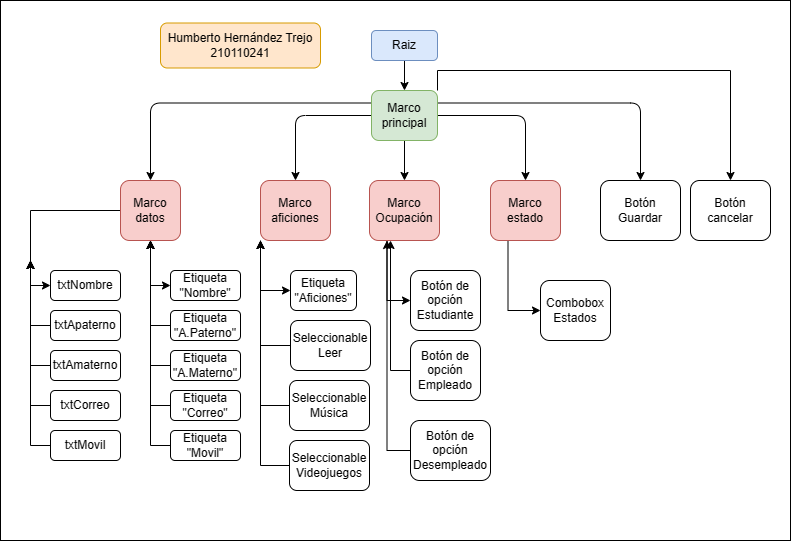

The diagram above was exported from draw.io. Its source (the exported page's mxGraphModel, read from the mxfile embedded in the PNG):
<mxGraphModel dx="1004" dy="573" grid="1" gridSize="10" guides="1" tooltips="1" connect="1" arrows="1" fold="1" page="1" pageScale="1" pageWidth="827" pageHeight="1169" math="0" shadow="0">
  <root>
    <mxCell id="0" />
    <mxCell id="1" parent="0" />
    <mxCell id="-sKLQ9eNB7MWeIRMiedG-49" value="" style="rounded=0;whiteSpace=wrap;html=1;" vertex="1" parent="1">
      <mxGeometry x="10" y="20" width="790" height="540" as="geometry" />
    </mxCell>
    <mxCell id="ebN7SnPzo4WbuUQpiv5Z-3" style="edgeStyle=orthogonalEdgeStyle;rounded=1;orthogonalLoop=1;jettySize=auto;html=1;exitX=0.5;exitY=1;exitDx=0;exitDy=0;entryX=0.5;entryY=0;entryDx=0;entryDy=0;" parent="1" source="ebN7SnPzo4WbuUQpiv5Z-1" target="ebN7SnPzo4WbuUQpiv5Z-2" edge="1">
      <mxGeometry relative="1" as="geometry" />
    </mxCell>
    <mxCell id="ebN7SnPzo4WbuUQpiv5Z-1" value="Raiz" style="rounded=1;whiteSpace=wrap;html=1;fillColor=#dae8fc;strokeColor=#6c8ebf;" parent="1" vertex="1">
      <mxGeometry x="381" y="50" width="66" height="30" as="geometry" />
    </mxCell>
    <mxCell id="ebN7SnPzo4WbuUQpiv5Z-6" style="edgeStyle=orthogonalEdgeStyle;rounded=1;orthogonalLoop=1;jettySize=auto;html=1;exitX=0.5;exitY=1;exitDx=0;exitDy=0;entryX=0.5;entryY=0;entryDx=0;entryDy=0;" parent="1" source="ebN7SnPzo4WbuUQpiv5Z-2" target="ebN7SnPzo4WbuUQpiv5Z-9" edge="1">
      <mxGeometry relative="1" as="geometry">
        <mxPoint x="414" y="170" as="targetPoint" />
      </mxGeometry>
    </mxCell>
    <mxCell id="ebN7SnPzo4WbuUQpiv5Z-10" style="edgeStyle=orthogonalEdgeStyle;rounded=1;orthogonalLoop=1;jettySize=auto;html=1;exitX=1;exitY=0.5;exitDx=0;exitDy=0;entryX=0.5;entryY=0;entryDx=0;entryDy=0;" parent="1" source="ebN7SnPzo4WbuUQpiv5Z-2" target="ebN7SnPzo4WbuUQpiv5Z-4" edge="1">
      <mxGeometry relative="1" as="geometry" />
    </mxCell>
    <mxCell id="ebN7SnPzo4WbuUQpiv5Z-11" style="edgeStyle=orthogonalEdgeStyle;rounded=1;orthogonalLoop=1;jettySize=auto;html=1;exitX=1;exitY=0.25;exitDx=0;exitDy=0;entryX=0.5;entryY=0;entryDx=0;entryDy=0;" parent="1" source="ebN7SnPzo4WbuUQpiv5Z-2" target="ebN7SnPzo4WbuUQpiv5Z-5" edge="1">
      <mxGeometry relative="1" as="geometry" />
    </mxCell>
    <mxCell id="ebN7SnPzo4WbuUQpiv5Z-12" style="edgeStyle=orthogonalEdgeStyle;rounded=1;orthogonalLoop=1;jettySize=auto;html=1;exitX=0;exitY=0.5;exitDx=0;exitDy=0;entryX=0.5;entryY=0;entryDx=0;entryDy=0;" parent="1" source="ebN7SnPzo4WbuUQpiv5Z-2" target="ebN7SnPzo4WbuUQpiv5Z-7" edge="1">
      <mxGeometry relative="1" as="geometry" />
    </mxCell>
    <mxCell id="ebN7SnPzo4WbuUQpiv5Z-13" style="edgeStyle=orthogonalEdgeStyle;rounded=1;orthogonalLoop=1;jettySize=auto;html=1;exitX=0;exitY=0.25;exitDx=0;exitDy=0;entryX=0.5;entryY=0;entryDx=0;entryDy=0;" parent="1" source="ebN7SnPzo4WbuUQpiv5Z-2" target="ebN7SnPzo4WbuUQpiv5Z-8" edge="1">
      <mxGeometry relative="1" as="geometry" />
    </mxCell>
    <mxCell id="-sKLQ9eNB7MWeIRMiedG-2" style="edgeStyle=orthogonalEdgeStyle;rounded=0;orthogonalLoop=1;jettySize=auto;html=1;exitX=1;exitY=0;exitDx=0;exitDy=0;entryX=0.5;entryY=0;entryDx=0;entryDy=0;" edge="1" parent="1" source="ebN7SnPzo4WbuUQpiv5Z-2" target="-sKLQ9eNB7MWeIRMiedG-1">
      <mxGeometry relative="1" as="geometry" />
    </mxCell>
    <mxCell id="ebN7SnPzo4WbuUQpiv5Z-2" value="Marco principal" style="rounded=1;whiteSpace=wrap;html=1;fillColor=#d5e8d4;strokeColor=#82b366;" parent="1" vertex="1">
      <mxGeometry x="381" y="110" width="66" height="50" as="geometry" />
    </mxCell>
    <mxCell id="-sKLQ9eNB7MWeIRMiedG-47" style="edgeStyle=orthogonalEdgeStyle;rounded=0;orthogonalLoop=1;jettySize=auto;html=1;exitX=0.25;exitY=1;exitDx=0;exitDy=0;entryX=0;entryY=0.5;entryDx=0;entryDy=0;" edge="1" parent="1" source="ebN7SnPzo4WbuUQpiv5Z-4" target="-sKLQ9eNB7MWeIRMiedG-46">
      <mxGeometry relative="1" as="geometry" />
    </mxCell>
    <mxCell id="ebN7SnPzo4WbuUQpiv5Z-4" value="Marco estado" style="rounded=1;whiteSpace=wrap;html=1;fillColor=#f8cecc;strokeColor=#b85450;" parent="1" vertex="1">
      <mxGeometry x="500" y="200" width="70" height="60" as="geometry" />
    </mxCell>
    <mxCell id="ebN7SnPzo4WbuUQpiv5Z-5" value="Botón Guardar" style="rounded=1;whiteSpace=wrap;html=1;" parent="1" vertex="1">
      <mxGeometry x="610" y="200" width="80" height="60" as="geometry" />
    </mxCell>
    <mxCell id="-sKLQ9eNB7MWeIRMiedG-35" style="edgeStyle=orthogonalEdgeStyle;rounded=0;orthogonalLoop=1;jettySize=auto;html=1;exitX=0;exitY=1;exitDx=0;exitDy=0;entryX=0;entryY=0.5;entryDx=0;entryDy=0;" edge="1" parent="1" source="ebN7SnPzo4WbuUQpiv5Z-7" target="-sKLQ9eNB7MWeIRMiedG-29">
      <mxGeometry relative="1" as="geometry" />
    </mxCell>
    <mxCell id="ebN7SnPzo4WbuUQpiv5Z-7" value="Marco aficiones" style="rounded=1;whiteSpace=wrap;html=1;fillColor=#f8cecc;strokeColor=#b85450;" parent="1" vertex="1">
      <mxGeometry x="270" y="200" width="70" height="60" as="geometry" />
    </mxCell>
    <mxCell id="-sKLQ9eNB7MWeIRMiedG-16" style="edgeStyle=orthogonalEdgeStyle;rounded=0;orthogonalLoop=1;jettySize=auto;html=1;exitX=0;exitY=0.5;exitDx=0;exitDy=0;entryX=0;entryY=0.5;entryDx=0;entryDy=0;" edge="1" parent="1" source="ebN7SnPzo4WbuUQpiv5Z-8" target="-sKLQ9eNB7MWeIRMiedG-3">
      <mxGeometry relative="1" as="geometry" />
    </mxCell>
    <mxCell id="-sKLQ9eNB7MWeIRMiedG-23" style="edgeStyle=orthogonalEdgeStyle;rounded=0;orthogonalLoop=1;jettySize=auto;html=1;exitX=0.5;exitY=1;exitDx=0;exitDy=0;entryX=0;entryY=0.5;entryDx=0;entryDy=0;" edge="1" parent="1" source="ebN7SnPzo4WbuUQpiv5Z-8" target="-sKLQ9eNB7MWeIRMiedG-15">
      <mxGeometry relative="1" as="geometry" />
    </mxCell>
    <mxCell id="ebN7SnPzo4WbuUQpiv5Z-8" value="Marco datos" style="rounded=1;whiteSpace=wrap;html=1;fillColor=#f8cecc;strokeColor=#b85450;" parent="1" vertex="1">
      <mxGeometry x="130" y="200" width="60" height="60" as="geometry" />
    </mxCell>
    <mxCell id="-sKLQ9eNB7MWeIRMiedG-43" style="edgeStyle=orthogonalEdgeStyle;rounded=0;orthogonalLoop=1;jettySize=auto;html=1;exitX=0.25;exitY=1;exitDx=0;exitDy=0;entryX=0;entryY=0.5;entryDx=0;entryDy=0;" edge="1" parent="1" source="ebN7SnPzo4WbuUQpiv5Z-9" target="-sKLQ9eNB7MWeIRMiedG-39">
      <mxGeometry relative="1" as="geometry" />
    </mxCell>
    <mxCell id="ebN7SnPzo4WbuUQpiv5Z-9" value="Marco Ocupación" style="rounded=1;whiteSpace=wrap;html=1;fillColor=#f8cecc;strokeColor=#b85450;" parent="1" vertex="1">
      <mxGeometry x="379" y="200" width="70" height="60" as="geometry" />
    </mxCell>
    <mxCell id="ebN7SnPzo4WbuUQpiv5Z-14" value="Humberto Hernández Trejo&lt;br&gt;210110241" style="rounded=1;whiteSpace=wrap;html=1;fillColor=#ffe6cc;strokeColor=#d79b00;" parent="1" vertex="1">
      <mxGeometry x="170" y="42.5" width="160" height="45" as="geometry" />
    </mxCell>
    <mxCell id="-sKLQ9eNB7MWeIRMiedG-1" value="Botón cancelar" style="rounded=1;whiteSpace=wrap;html=1;" vertex="1" parent="1">
      <mxGeometry x="700" y="200" width="80" height="60" as="geometry" />
    </mxCell>
    <mxCell id="-sKLQ9eNB7MWeIRMiedG-3" value="txtNombre" style="rounded=1;whiteSpace=wrap;html=1;" vertex="1" parent="1">
      <mxGeometry x="60" y="290" width="70" height="30" as="geometry" />
    </mxCell>
    <mxCell id="-sKLQ9eNB7MWeIRMiedG-11" style="edgeStyle=orthogonalEdgeStyle;rounded=0;orthogonalLoop=1;jettySize=auto;html=1;exitX=0;exitY=0.5;exitDx=0;exitDy=0;" edge="1" parent="1" source="-sKLQ9eNB7MWeIRMiedG-4">
      <mxGeometry relative="1" as="geometry">
        <mxPoint x="40" y="280" as="targetPoint" />
      </mxGeometry>
    </mxCell>
    <mxCell id="-sKLQ9eNB7MWeIRMiedG-4" value="txtApaterno" style="rounded=1;whiteSpace=wrap;html=1;" vertex="1" parent="1">
      <mxGeometry x="60" y="330" width="70" height="30" as="geometry" />
    </mxCell>
    <mxCell id="-sKLQ9eNB7MWeIRMiedG-12" style="edgeStyle=orthogonalEdgeStyle;rounded=0;orthogonalLoop=1;jettySize=auto;html=1;exitX=0;exitY=0.5;exitDx=0;exitDy=0;" edge="1" parent="1" source="-sKLQ9eNB7MWeIRMiedG-6">
      <mxGeometry relative="1" as="geometry">
        <mxPoint x="40" y="280" as="targetPoint" />
      </mxGeometry>
    </mxCell>
    <mxCell id="-sKLQ9eNB7MWeIRMiedG-6" value="txtAmaterno" style="rounded=1;whiteSpace=wrap;html=1;" vertex="1" parent="1">
      <mxGeometry x="60" y="370" width="70" height="30" as="geometry" />
    </mxCell>
    <mxCell id="-sKLQ9eNB7MWeIRMiedG-13" style="edgeStyle=orthogonalEdgeStyle;rounded=0;orthogonalLoop=1;jettySize=auto;html=1;exitX=0;exitY=0.5;exitDx=0;exitDy=0;" edge="1" parent="1" source="-sKLQ9eNB7MWeIRMiedG-7">
      <mxGeometry relative="1" as="geometry">
        <mxPoint x="40" y="280" as="targetPoint" />
      </mxGeometry>
    </mxCell>
    <mxCell id="-sKLQ9eNB7MWeIRMiedG-7" value="txtCorreo" style="rounded=1;whiteSpace=wrap;html=1;" vertex="1" parent="1">
      <mxGeometry x="60" y="410" width="70" height="30" as="geometry" />
    </mxCell>
    <mxCell id="-sKLQ9eNB7MWeIRMiedG-14" style="edgeStyle=orthogonalEdgeStyle;rounded=0;orthogonalLoop=1;jettySize=auto;html=1;exitX=0;exitY=0.5;exitDx=0;exitDy=0;" edge="1" parent="1" source="-sKLQ9eNB7MWeIRMiedG-8">
      <mxGeometry relative="1" as="geometry">
        <mxPoint x="40" y="280" as="targetPoint" />
      </mxGeometry>
    </mxCell>
    <mxCell id="-sKLQ9eNB7MWeIRMiedG-8" value="txtMovil" style="rounded=1;whiteSpace=wrap;html=1;" vertex="1" parent="1">
      <mxGeometry x="60" y="450" width="70" height="30" as="geometry" />
    </mxCell>
    <mxCell id="-sKLQ9eNB7MWeIRMiedG-15" value="Etiqueta &quot;Nombre&quot;" style="rounded=1;whiteSpace=wrap;html=1;" vertex="1" parent="1">
      <mxGeometry x="180" y="290" width="70" height="30" as="geometry" />
    </mxCell>
    <mxCell id="-sKLQ9eNB7MWeIRMiedG-24" style="edgeStyle=orthogonalEdgeStyle;rounded=0;orthogonalLoop=1;jettySize=auto;html=1;exitX=0;exitY=0.5;exitDx=0;exitDy=0;" edge="1" parent="1" source="-sKLQ9eNB7MWeIRMiedG-17">
      <mxGeometry relative="1" as="geometry">
        <mxPoint x="160" y="260" as="targetPoint" />
      </mxGeometry>
    </mxCell>
    <mxCell id="-sKLQ9eNB7MWeIRMiedG-17" value="Etiqueta &quot;A.Paterno&quot;" style="rounded=1;whiteSpace=wrap;html=1;" vertex="1" parent="1">
      <mxGeometry x="180" y="330" width="70" height="30" as="geometry" />
    </mxCell>
    <mxCell id="-sKLQ9eNB7MWeIRMiedG-25" style="edgeStyle=orthogonalEdgeStyle;rounded=0;orthogonalLoop=1;jettySize=auto;html=1;exitX=0;exitY=0.5;exitDx=0;exitDy=0;entryX=0.5;entryY=1;entryDx=0;entryDy=0;" edge="1" parent="1" source="-sKLQ9eNB7MWeIRMiedG-18" target="ebN7SnPzo4WbuUQpiv5Z-8">
      <mxGeometry relative="1" as="geometry" />
    </mxCell>
    <mxCell id="-sKLQ9eNB7MWeIRMiedG-18" value="Etiqueta &quot;A.Materno&quot;" style="rounded=1;whiteSpace=wrap;html=1;" vertex="1" parent="1">
      <mxGeometry x="180" y="370" width="70" height="30" as="geometry" />
    </mxCell>
    <mxCell id="-sKLQ9eNB7MWeIRMiedG-26" style="edgeStyle=orthogonalEdgeStyle;rounded=0;orthogonalLoop=1;jettySize=auto;html=1;exitX=0;exitY=0.5;exitDx=0;exitDy=0;" edge="1" parent="1" source="-sKLQ9eNB7MWeIRMiedG-19">
      <mxGeometry relative="1" as="geometry">
        <mxPoint x="160" y="260" as="targetPoint" />
      </mxGeometry>
    </mxCell>
    <mxCell id="-sKLQ9eNB7MWeIRMiedG-19" value="Etiqueta &quot;Correo&quot;" style="rounded=1;whiteSpace=wrap;html=1;" vertex="1" parent="1">
      <mxGeometry x="180" y="410" width="70" height="30" as="geometry" />
    </mxCell>
    <mxCell id="-sKLQ9eNB7MWeIRMiedG-28" style="edgeStyle=orthogonalEdgeStyle;rounded=0;orthogonalLoop=1;jettySize=auto;html=1;exitX=0;exitY=0.5;exitDx=0;exitDy=0;" edge="1" parent="1" source="-sKLQ9eNB7MWeIRMiedG-20">
      <mxGeometry relative="1" as="geometry">
        <mxPoint x="160" y="260" as="targetPoint" />
      </mxGeometry>
    </mxCell>
    <mxCell id="-sKLQ9eNB7MWeIRMiedG-20" value="Etiqueta &quot;Movil&quot;" style="rounded=1;whiteSpace=wrap;html=1;" vertex="1" parent="1">
      <mxGeometry x="180" y="450" width="70" height="30" as="geometry" />
    </mxCell>
    <mxCell id="-sKLQ9eNB7MWeIRMiedG-29" value="Etiqueta &quot;Aficiones&quot;" style="rounded=1;whiteSpace=wrap;html=1;" vertex="1" parent="1">
      <mxGeometry x="300" y="290" width="66" height="40" as="geometry" />
    </mxCell>
    <mxCell id="-sKLQ9eNB7MWeIRMiedG-36" style="edgeStyle=orthogonalEdgeStyle;rounded=0;orthogonalLoop=1;jettySize=auto;html=1;exitX=0;exitY=0.5;exitDx=0;exitDy=0;" edge="1" parent="1" source="-sKLQ9eNB7MWeIRMiedG-30">
      <mxGeometry relative="1" as="geometry">
        <mxPoint x="270" y="260" as="targetPoint" />
      </mxGeometry>
    </mxCell>
    <mxCell id="-sKLQ9eNB7MWeIRMiedG-30" value="Seleccionable Leer" style="rounded=1;whiteSpace=wrap;html=1;" vertex="1" parent="1">
      <mxGeometry x="300" y="340" width="80" height="50" as="geometry" />
    </mxCell>
    <mxCell id="-sKLQ9eNB7MWeIRMiedG-37" style="edgeStyle=orthogonalEdgeStyle;rounded=0;orthogonalLoop=1;jettySize=auto;html=1;exitX=0;exitY=0.5;exitDx=0;exitDy=0;" edge="1" parent="1" source="-sKLQ9eNB7MWeIRMiedG-31">
      <mxGeometry relative="1" as="geometry">
        <mxPoint x="270" y="260" as="targetPoint" />
      </mxGeometry>
    </mxCell>
    <mxCell id="-sKLQ9eNB7MWeIRMiedG-31" value="Seleccionable Música" style="rounded=1;whiteSpace=wrap;html=1;" vertex="1" parent="1">
      <mxGeometry x="299" y="400" width="80" height="50" as="geometry" />
    </mxCell>
    <mxCell id="-sKLQ9eNB7MWeIRMiedG-38" style="edgeStyle=orthogonalEdgeStyle;rounded=0;orthogonalLoop=1;jettySize=auto;html=1;exitX=0;exitY=0.5;exitDx=0;exitDy=0;" edge="1" parent="1" source="-sKLQ9eNB7MWeIRMiedG-32">
      <mxGeometry relative="1" as="geometry">
        <mxPoint x="270" y="260" as="targetPoint" />
      </mxGeometry>
    </mxCell>
    <mxCell id="-sKLQ9eNB7MWeIRMiedG-32" value="Seleccionable Videojuegos" style="rounded=1;whiteSpace=wrap;html=1;" vertex="1" parent="1">
      <mxGeometry x="299" y="460" width="80" height="50" as="geometry" />
    </mxCell>
    <mxCell id="-sKLQ9eNB7MWeIRMiedG-39" value="Botón de opción&lt;br&gt;Estudiante" style="rounded=1;whiteSpace=wrap;html=1;" vertex="1" parent="1">
      <mxGeometry x="420" y="290" width="70" height="60" as="geometry" />
    </mxCell>
    <mxCell id="-sKLQ9eNB7MWeIRMiedG-45" style="edgeStyle=orthogonalEdgeStyle;rounded=0;orthogonalLoop=1;jettySize=auto;html=1;exitX=0;exitY=0.5;exitDx=0;exitDy=0;" edge="1" parent="1" source="-sKLQ9eNB7MWeIRMiedG-40">
      <mxGeometry relative="1" as="geometry">
        <mxPoint x="400" y="260" as="targetPoint" />
      </mxGeometry>
    </mxCell>
    <mxCell id="-sKLQ9eNB7MWeIRMiedG-40" value="Botón de opción&lt;br&gt;Empleado" style="rounded=1;whiteSpace=wrap;html=1;" vertex="1" parent="1">
      <mxGeometry x="420" y="360" width="70" height="60" as="geometry" />
    </mxCell>
    <mxCell id="-sKLQ9eNB7MWeIRMiedG-44" style="edgeStyle=orthogonalEdgeStyle;rounded=0;orthogonalLoop=1;jettySize=auto;html=1;exitX=0;exitY=0.5;exitDx=0;exitDy=0;entryX=0.25;entryY=1;entryDx=0;entryDy=0;" edge="1" parent="1" source="-sKLQ9eNB7MWeIRMiedG-41" target="ebN7SnPzo4WbuUQpiv5Z-9">
      <mxGeometry relative="1" as="geometry" />
    </mxCell>
    <mxCell id="-sKLQ9eNB7MWeIRMiedG-41" value="Botón de opción&lt;br&gt;Desempleado" style="rounded=1;whiteSpace=wrap;html=1;" vertex="1" parent="1">
      <mxGeometry x="420" y="440" width="80" height="60" as="geometry" />
    </mxCell>
    <mxCell id="-sKLQ9eNB7MWeIRMiedG-46" value="Combobox Estados" style="rounded=1;whiteSpace=wrap;html=1;" vertex="1" parent="1">
      <mxGeometry x="550" y="300" width="70" height="60" as="geometry" />
    </mxCell>
  </root>
</mxGraphModel>